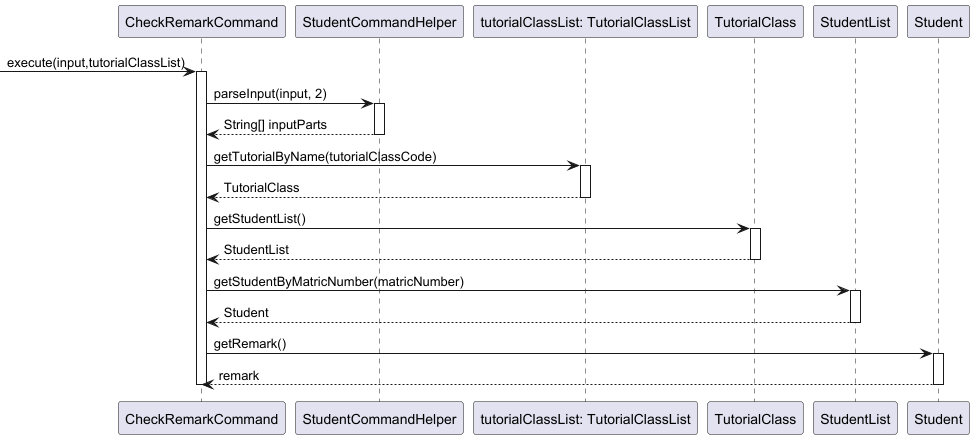

The diagram above was rendered by PlantUML. Its source (embedded in the PNG):
@startuml


participant "CheckRemarkCommand" as CRC
participant "StudentCommandHelper" as Helper
participant "tutorialClassList: TutorialClassList" as TCL
participant "TutorialClass" as TC
participant "StudentList" as SL
participant "Student" as S

 -> CRC: execute(input,tutorialClassList)
activate CRC

CRC -> Helper: parseInput(input, 2)
activate Helper
Helper --> CRC: String[] inputParts
deactivate Helper

CRC -> TCL: getTutorialByName(tutorialClassCode)
activate TCL
TCL --> CRC: TutorialClass
deactivate TCL



    CRC -> TC: getStudentList()
    activate TC
    TC --> CRC: StudentList
    deactivate TC

    CRC -> SL: getStudentByMatricNumber(matricNumber)
    activate SL
    SL --> CRC: Student
    deactivate SL


        CRC -> S: getRemark()
        activate S
        S --> CRC: remark
        deactivate S


        deactivate CRC

@enduml